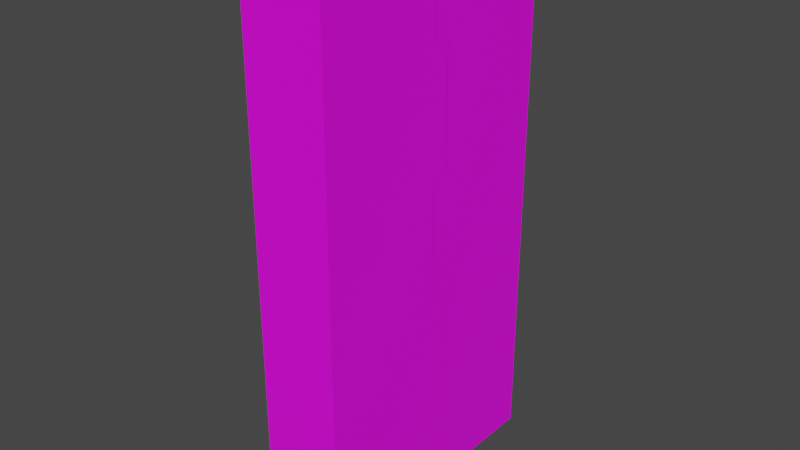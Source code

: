 # Source: door.blend  (saved by Blender 3.3.6; exported with 4.5.12 LTS)
import bpy
from mathutils import Matrix  # noqa: F401  (used for matrix-valued properties, if any)

bpy.ops.wm.read_factory_settings(use_empty=True)
scene = bpy.context.scene
scene.name = 'Scene'

# ---- collections
col_collection = bpy.data.collections.new('Collection'); scene.collection.children.link(col_collection)

# ---- images (referenced by path relative to the original .blend; pixels are not part of the script)
import os
ASSET_DIR = os.environ.get("B2B_ASSET_DIR", "")  # directory of the original .blend (textures are referenced by path, not embedded)
HERE = os.path.dirname(os.path.abspath(__file__))  # packed textures are extracted next to this script under _unpacked/

def load_image(name, relpath, width, height, colorspace="sRGB"):
    """Load a texture the original file referenced (path relative to the .blend, or extracted next to this script)."""
    p = next((c for c in (os.path.join(HERE, relpath), os.path.join(ASSET_DIR, relpath)) if relpath and os.path.exists(c)), "")
    if p:
        img = bpy.data.images.load(p, check_existing=True)
        img.name = name
    else:  # same state as the original file: an image datablock whose file is absent (Cycles renders it pink)
        img = bpy.data.images.new(name, width, height)
        img.source = "FILE"
        img.filepath = "//" + (relpath or name)
    img.colorspace_settings.name = colorspace
    return img
img_screenshot_28_png = load_image('Screenshot_28.png', 'Screenshot_28.png', 1024, 1024, 'sRGB')

# ---- materials (node trees are filled in below, after node groups)
mat_material_001 = bpy.data.materials.new('Material.001')
mat_material_001.use_transparent_shadow = False

# ---- material node trees
mat_material_001.use_nodes = True; mat_material_001.node_tree.nodes.clear()
_N = mat_material_001.node_tree.nodes; _L = mat_material_001.node_tree.links
n0 = _N.new('ShaderNodeBsdfPrincipled'); n0.name = 'Principled BSDF'; n0.location = (10, 300)
n0.distribution = 'GGX'
n0.subsurface_method = 'RANDOM_WALK_SKIN'
n0.inputs[3].default_value = 1.45
n0.inputs[27].default_value = (0.0, 0.0, 0.0, 1.0)
n0.inputs[28].default_value = 1.0
n1 = _N.new('ShaderNodeOutputMaterial'); n1.name = 'Material Output'; n1.location = (300, 300)
n2 = _N.new('ShaderNodeTexImage'); n2.name = 'Image Texture'; n2.location = (-459, 220)
n2.image = img_screenshot_28_png
_L.new(n0.outputs[0], n1.inputs[0])
_L.new(n2.outputs[0], n0.inputs[0])
n1.is_active_output = True

# ---- world
world_world = bpy.data.worlds.new('World'); scene.world = world_world
world_world.use_nodes = True; world_world.node_tree.nodes.clear()
_N = world_world.node_tree.nodes; _L = world_world.node_tree.links
n0 = _N.new('ShaderNodeOutputWorld'); n0.name = 'World Output'; n0.location = (300, 300)
n1 = _N.new('ShaderNodeBackground'); n1.name = 'Background'; n1.location = (10, 300)
n1.inputs[0].default_value = (0.05088, 0.05088, 0.05088, 1.0)
_L.new(n1.outputs[0], n0.inputs[0])
n0.is_active_output = True
world_world.color = (0.05088, 0.05088, 0.05088)
world_world.use_sun_shadow = False
world_world.sun_shadow_jitter_overblur = 0.0

# ---- meshes
me_cube_001 = bpy.data.meshes.new('Cube.001')
me_cube_001.from_pydata([(-0.15, 0.5, -1.0), (-0.15, 0.5, 1.0), (0.15, 0.5, -1.0), (0.15, 0.5, 1.0), (-0.15, -0.01381, -1.0), (-0.15, -0.01381, 1.0), (0.15, -0.01381, -1.0), (0.15, -0.01381, 1.0), (-0.15, 0.0442, 1.0), (0.15, 0.0442, -1.0), (-0.15, 0.0442, -1.0), (0.15, 0.0442, 1.0), (-0.15, 0.5, 0.6564), (0.15, 0.5, 0.6564), (0.15, -0.01381, 0.6564), (-0.15, -0.01381, 0.6564), (0.15, 0.0442, 0.6564), (-0.15, 0.0442, 0.6564), (-0.15, 0.5, 0.222), (0.15, 0.5, 0.222), (0.15, -0.01381, 0.222), (-0.15, -0.01381, 0.222), (0.15, 0.0442, 0.222), (-0.15, 0.0442, 0.222), (-0.15, 0.5, -0.2204), (0.15, 0.5, -0.2204), (0.15, -0.01381, -0.2204), (-0.15, -0.01381, -0.2204), (0.15, 0.0442, -0.2204), (-0.15, 0.0442, -0.2204), (-0.15, 0.5, -0.6566), (0.15, 0.5, -0.6566), (0.15, -0.01381, -0.6566), (-0.15, -0.01381, -0.6566), (0.15, 0.0442, -0.6566), (-0.15, 0.0442, -0.6566)], [], [(17, 8, 1, 12), (12, 1, 3, 13), (11, 8, 5, 7), (10, 9, 6, 4), (16, 11, 7, 14), (13, 3, 11, 16), (0, 2, 9, 10), (3, 1, 8, 11), (15, 5, 8, 17), (19, 13, 16, 22), (18, 12, 13, 19), (23, 17, 12, 18), (29, 23, 18, 24), (24, 18, 19, 25), (28, 22, 20, 26), (25, 19, 22, 28), (27, 21, 23, 29), (31, 25, 28, 34), (30, 24, 25, 31), (35, 29, 24, 30), (10, 35, 30, 0), (0, 30, 31, 2), (9, 34, 32, 6), (2, 31, 34, 9), (4, 33, 35, 10), (26, 20, 21, 27), (22, 23, 21, 20), (22, 16, 17, 23), (15, 17, 16, 14), (7, 5, 15, 14), (34, 28, 29, 35), (34, 35, 33, 32), (4, 6, 32, 33), (27, 29, 28, 26)])
_uv = me_cube_001.uv_layers.new(name='UVMap')
_uv.uv.foreach_set('vector', [0.5447, 0.1766, 0.5468, 0.005825, 0.9904, 0.005825, 0.9904, 0.1766, 1.0, 0.8282, 1.0, 1.0, 1.0, 1.0, 1.0, 0.8267, 0.5442, 1.0, 0.5565, 1.0, 0.5, 1.0, 0.4862, 1.0, 0.5442, 0.0, 0.5442, 0.0009709, 0.4862, 0.0009709, 0.4862, 0.0, 0.5442, 0.8251, 0.5442, 0.9961, 0.4862, 0.9961, 0.4862, 0.8251, 1.0, 0.8267, 1.0, 0.9961, 0.5442, 0.9961, 0.5442, 0.8251, 1.0, 0.0, 1.0, 0.0, 0.5442, 0.0009709, 0.5442, 0.0, 1.0, 1.0, 1.0, 1.0, 0.5565, 1.0, 0.5442, 1.0, 0.488, 0.1766, 0.4904, 0.005825, 0.5468, 0.005825, 0.5447, 0.1766, 1.0, 0.6102, 1.0, 0.8267, 0.5442, 0.8251, 0.5442, 0.609, 1.0, 0.611, 1.0, 0.8282, 1.0, 0.8267, 1.0, 0.6102, 0.5421, 0.3926, 0.5447, 0.1766, 0.9904, 0.1766, 0.9904, 0.3926, 0.5393, 0.6125, 0.5421, 0.3926, 0.9904, 0.3926, 0.9904, 0.6125, 1.0, 0.3898, 1.0, 0.611, 1.0, 0.6102, 1.0, 0.3896, 0.5442, 0.3889, 0.5442, 0.609, 0.4862, 0.609, 0.4862, 0.3889, 1.0, 0.3896, 1.0, 0.6102, 0.5442, 0.609, 0.5442, 0.3889, 0.4819, 0.6125, 0.485, 0.3926, 0.5421, 0.3926, 0.5393, 0.6125, 1.0, 0.1722, 1.0, 0.3896, 0.5442, 0.3889, 0.5442, 0.1718, 1.0, 0.1717, 1.0, 0.3898, 1.0, 0.3896, 1.0, 0.1722, 0.5367, 0.8293, 0.5393, 0.6125, 0.9904, 0.6125, 0.9904, 0.8293, 0.5346, 1.0, 0.5367, 0.8293, 0.9904, 0.8293, 0.9904, 1.0, 1.0, 0.0, 1.0, 0.1717, 1.0, 0.1722, 1.0, 0.0, 0.5442, 0.0009709, 0.5442, 0.1718, 0.4862, 0.1718, 0.4862, 0.0009709, 1.0, 0.001942, 1.0, 0.1722, 0.5442, 0.1718, 0.5442, 0.0009709, 0.4766, 1.0, 0.4789, 0.8293, 0.5367, 0.8293, 0.5346, 1.0, 0.4862, 0.3889, 0.4862, 0.609, 0.485, 0.3926, 0.4819, 0.6125, 0.5442, 0.609, 0.5421, 0.3926, 0.485, 0.3926, 0.4862, 0.609, 0.5442, 0.609, 0.5442, 0.8251, 0.5447, 0.1766, 0.5421, 0.3926, 0.488, 0.1766, 0.5447, 0.1766, 0.5442, 0.8251, 0.4862, 0.8251, 0.4862, 0.9961, 0.4904, 0.005825, 0.488, 0.1766, 0.4862, 0.8251, 0.5442, 0.1718, 0.5442, 0.3889, 0.5393, 0.6125, 0.5367, 0.8293, 0.5442, 0.1718, 0.5367, 0.8293, 0.4789, 0.8293, 0.4862, 0.1718, 0.4766, 1.0, 0.4862, 0.0009709, 0.4862, 0.1718, 0.4789, 0.8293, 0.4819, 0.6125, 0.5393, 0.6125, 0.5442, 0.3889, 0.4862, 0.3889])
me_cube_001.materials.append(mat_material_001)
me_cube_001.update()
me_cube_002 = bpy.data.meshes.new('Cube.002')
me_cube_002.from_pydata([(-0.15, -0.5, -1.0), (-0.15, -0.5, 1.0), (0.15, -0.5, -1.0), (0.15, -0.5, 1.0), (-0.15, -0.01381, -1.0), (-0.15, -0.01381, 1.0), (0.15, -0.01381, -1.0), (0.15, -0.01381, 1.0), (-0.15, -0.5, 0.6564), (0.15, -0.5, 0.6564), (0.15, -0.01381, 0.6564), (-0.15, -0.01381, 0.6564), (0.15, 0.0442, 0.6564), (-0.15, 0.0442, 0.6564), (0.15, -0.5, 0.222), (0.15, -0.01381, 0.222), (-0.15, -0.01381, 0.222), (0.15, 0.0442, 0.222), (-0.15, 0.0442, 0.222), (-0.15, -0.5, 0.222), (0.15, -0.5, -0.2204), (0.15, -0.01381, -0.2204), (-0.15, -0.01381, -0.2204), (0.15, 0.0442, -0.2204), (-0.15, 0.0442, -0.2204), (-0.15, -0.5, -0.2204), (0.15, -0.5, -0.6566), (0.15, -0.01381, -0.6566), (-0.15, -0.01381, -0.6566), (0.15, 0.0442, -0.6566), (-0.15, 0.0442, -0.6566), (-0.15, -0.5, -0.6566)], [], [(10, 7, 3, 9), (9, 3, 1, 8), (4, 6, 2, 0), (7, 5, 1, 3), (8, 1, 5, 11), (16, 11, 13, 18), (19, 8, 11, 16), (17, 12, 10, 15), (14, 9, 8, 19), (15, 10, 9, 14), (21, 15, 14, 20), (20, 14, 19, 25), (25, 19, 16, 22), (28, 22, 24, 30), (31, 25, 22, 28), (29, 23, 21, 27), (26, 20, 25, 31), (27, 21, 20, 26), (6, 27, 26, 2), (2, 26, 31, 0), (0, 31, 28, 4), (17, 18, 13, 12), (21, 22, 16, 15), (17, 15, 16, 18), (11, 10, 12, 13), (7, 10, 11, 5), (22, 21, 23, 24), (29, 30, 24, 23), (29, 27, 28, 30), (4, 28, 27, 6)])
_uv = me_cube_002.uv_layers.new(name='UVMap')
_uv.uv.foreach_set('vector', [0.4862, 0.8251, 0.4862, 0.9961, -2.384e-07, 0.9961, -7.824e-08, 0.8267, -7.824e-08, 0.8267, 0.0, 1.0, 0.0, 1.0, 0.0, 0.8282, 0.4862, 0.0, 0.4862, 0.0009709, 0.0, 0.0, 0.0, 0.0, 0.4862, 1.0, 0.5, 1.0, 0.0, 1.0, 0.0, 1.0, 0.0003413, 0.1766, 0.0003413, 0.005825, 0.5003, 0.005825, 0.498, 0.1766, 0.495, 0.3926, 0.498, 0.1766, 0.5547, 0.1766, 0.552, 0.3926, 0.0003413, 0.3926, 0.0003413, 0.1766, 0.498, 0.1766, 0.495, 0.3926, 0.5442, 0.609, 0.5442, 0.8251, 0.4862, 0.8251, 0.4862, 0.609, -2.646e-08, 0.6102, -7.824e-08, 0.8267, 0.0, 0.8282, 0.0, 0.611, 0.4862, 0.609, 0.4862, 0.8251, -7.824e-08, 0.8267, -2.646e-08, 0.6102, 0.4862, 0.3889, 0.4862, 0.609, -2.646e-08, 0.6102, 2.627e-08, 0.3896, 2.627e-08, 0.3896, -2.646e-08, 0.6102, 0.0, 0.611, 0.0, 0.3898, 0.0003413, 0.6125, 0.0003413, 0.3926, 0.495, 0.3926, 0.4919, 0.6125, 0.4889, 0.8293, 0.4919, 0.6125, 0.5493, 0.6125, 0.5466, 0.8293, 0.0003413, 0.8293, 0.0003413, 0.6125, 0.4919, 0.6125, 0.4889, 0.8293, 0.5442, 0.1718, 0.5442, 0.3889, 0.4862, 0.3889, 0.4862, 0.1718, 7.827e-08, 0.1722, 2.627e-08, 0.3896, 0.0, 0.3898, 0.0, 0.1717, 0.4862, 0.1718, 0.4862, 0.3889, 2.627e-08, 0.3896, 7.827e-08, 0.1722, 0.4862, 0.0009709, 0.4862, 0.1718, 7.827e-08, 0.1722, 2.384e-07, 0.001942, 0.0, 0.0, 7.827e-08, 0.1722, 0.0, 0.1717, 0.0, 0.0, 0.0003413, 1.0, 0.0003413, 0.8293, 0.4889, 0.8293, 0.4865, 1.0, 0.5442, 0.609, 0.552, 0.3926, 0.5547, 0.1766, 0.5442, 0.8251, 0.4862, 0.3889, 0.4919, 0.6125, 0.495, 0.3926, 0.4862, 0.609, 0.5442, 0.609, 0.4862, 0.609, 0.495, 0.3926, 0.552, 0.3926, 0.498, 0.1766, 0.4862, 0.8251, 0.5442, 0.8251, 0.5547, 0.1766, 0.4862, 0.9961, 0.4862, 0.8251, 0.498, 0.1766, 0.5003, 0.005825, 0.4919, 0.6125, 0.4862, 0.3889, 0.5442, 0.3889, 0.5493, 0.6125, 0.5442, 0.1718, 0.5466, 0.8293, 0.5493, 0.6125, 0.5442, 0.3889, 0.5442, 0.1718, 0.4862, 0.1718, 0.4889, 0.8293, 0.5466, 0.8293, 0.4865, 1.0, 0.4889, 0.8293, 0.4862, 0.1718, 0.4862, 0.0009709])
me_cube_002.materials.append(mat_material_001)
me_cube_002.update()

# ---- objects
ob_cube = bpy.data.objects.new('Cube', me_cube_001)
ob_cube_001 = bpy.data.objects.new('Cube.001', me_cube_002)

# ---- transforms, parenting, visibility, modifiers, constraints
ob_cube.location = (0.0, -0.0007504, 0.0)
ob_cube_001.location = (0.0, 0.0, 0.0)

# ---- collection membership
col_collection.objects.link(ob_cube)
col_collection.objects.link(ob_cube_001)

# ---- scene / render settings (as saved in the file)
scene.frame_start = 1; scene.frame_end = 250; scene.frame_set(1)
scene.render.engine = 'BLENDER_EEVEE_NEXT'
scene.cycles.sampling_pattern = 'TABULATED_SOBOL'
scene.cycles.use_light_tree = False
scene.view_settings.view_transform = 'Filmic'
bpy.context.view_layer.update()

# ---- added for rendering (the .blend has no active camera and no usable light): camera, sun
cam_auto = bpy.data.cameras.new('AutoCamera')
cam_auto.lens = 50.0
cam_auto.sensor_width = 36.0
cam_auto.clip_end = 1000.0
ob_auto_camera = bpy.data.objects.new('AutoCamera', cam_auto)
scene.collection.objects.link(ob_auto_camera)
ob_auto_camera.location = (2.08709, -2.50488, 1.66967)
ob_auto_camera.rotation_euler = (1.09748, -7.21219e-08, 0.694738)
scene.camera = ob_auto_camera
light_auto_sun = bpy.data.lights.new('AutoSun', 'SUN')
light_auto_sun.energy = 3.0
light_auto_sun.angle = 0.0523599
ob_auto_sun = bpy.data.objects.new('AutoSun', light_auto_sun)
scene.collection.objects.link(ob_auto_sun)
ob_auto_sun.rotation_euler = (0.872665, 0.174533, 0.523599)
bpy.context.view_layer.update()
